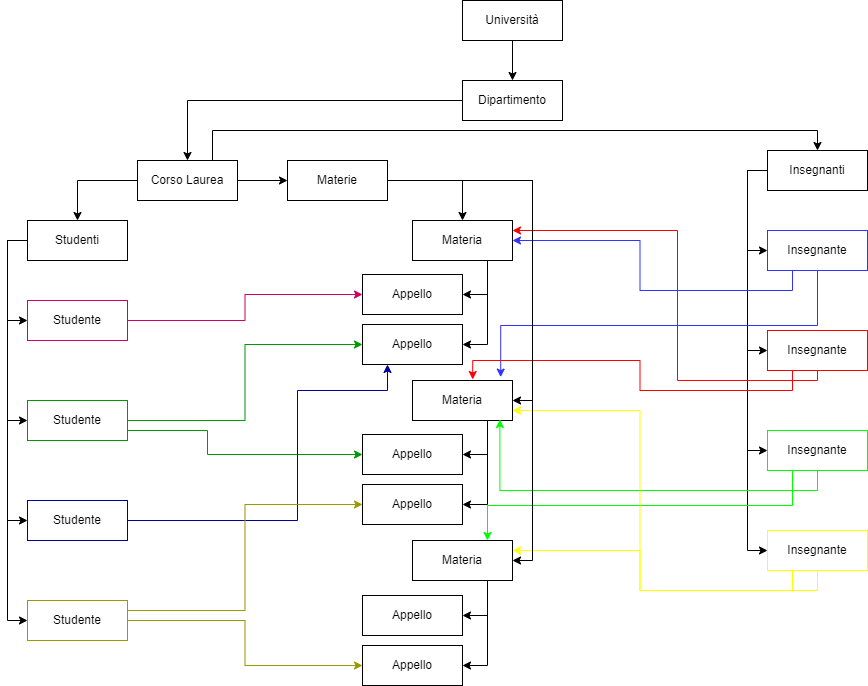

The diagram above was exported from draw.io. Its source (the exported page's mxGraphModel, read from the mxfile embedded in the PNG):
<mxGraphModel dx="1038" dy="579" grid="1" gridSize="10" guides="1" tooltips="1" connect="1" arrows="1" fold="1" page="1" pageScale="1" pageWidth="1169" pageHeight="827" math="0" shadow="0">
  <root>
    <mxCell id="0" />
    <mxCell id="1" parent="0" />
    <mxCell id="BtdUDCnhnog7qRFyMRBI-15" style="edgeStyle=orthogonalEdgeStyle;rounded=0;orthogonalLoop=1;jettySize=auto;html=1;exitX=0;exitY=0.5;exitDx=0;exitDy=0;entryX=0.5;entryY=0;entryDx=0;entryDy=0;" edge="1" parent="1" source="BtdUDCnhnog7qRFyMRBI-1" target="BtdUDCnhnog7qRFyMRBI-2">
      <mxGeometry relative="1" as="geometry">
        <Array as="points">
          <mxPoint x="585" y="60" />
        </Array>
      </mxGeometry>
    </mxCell>
    <mxCell id="BtdUDCnhnog7qRFyMRBI-1" value="Università" style="whiteSpace=wrap;html=1;align=center;" vertex="1" parent="1">
      <mxGeometry x="535" y="40" width="100" height="40" as="geometry" />
    </mxCell>
    <mxCell id="BtdUDCnhnog7qRFyMRBI-26" style="edgeStyle=orthogonalEdgeStyle;rounded=0;orthogonalLoop=1;jettySize=auto;html=1;exitX=0;exitY=0.5;exitDx=0;exitDy=0;entryX=0.5;entryY=0;entryDx=0;entryDy=0;" edge="1" parent="1" source="BtdUDCnhnog7qRFyMRBI-2" target="BtdUDCnhnog7qRFyMRBI-17">
      <mxGeometry relative="1" as="geometry" />
    </mxCell>
    <mxCell id="BtdUDCnhnog7qRFyMRBI-92" style="edgeStyle=orthogonalEdgeStyle;rounded=0;orthogonalLoop=1;jettySize=auto;html=1;exitX=0.75;exitY=0;exitDx=0;exitDy=0;entryX=0.5;entryY=0;entryDx=0;entryDy=0;strokeColor=#000000;" edge="1" parent="1" source="BtdUDCnhnog7qRFyMRBI-17" target="BtdUDCnhnog7qRFyMRBI-50">
      <mxGeometry relative="1" as="geometry" />
    </mxCell>
    <mxCell id="BtdUDCnhnog7qRFyMRBI-2" value="Dipartimento" style="whiteSpace=wrap;html=1;align=center;" vertex="1" parent="1">
      <mxGeometry x="535" y="120" width="100" height="40" as="geometry" />
    </mxCell>
    <mxCell id="BtdUDCnhnog7qRFyMRBI-94" style="edgeStyle=orthogonalEdgeStyle;rounded=0;orthogonalLoop=1;jettySize=auto;html=1;exitX=0;exitY=0.5;exitDx=0;exitDy=0;entryX=0.5;entryY=0;entryDx=0;entryDy=0;strokeColor=#000000;" edge="1" parent="1" source="BtdUDCnhnog7qRFyMRBI-17" target="BtdUDCnhnog7qRFyMRBI-81">
      <mxGeometry relative="1" as="geometry" />
    </mxCell>
    <mxCell id="BtdUDCnhnog7qRFyMRBI-116" style="edgeStyle=orthogonalEdgeStyle;rounded=0;orthogonalLoop=1;jettySize=auto;html=1;exitX=1;exitY=0.5;exitDx=0;exitDy=0;entryX=0;entryY=0.5;entryDx=0;entryDy=0;strokeColor=#000000;" edge="1" parent="1" source="BtdUDCnhnog7qRFyMRBI-17" target="BtdUDCnhnog7qRFyMRBI-115">
      <mxGeometry relative="1" as="geometry" />
    </mxCell>
    <mxCell id="BtdUDCnhnog7qRFyMRBI-17" value="Corso Laurea" style="whiteSpace=wrap;html=1;align=center;" vertex="1" parent="1">
      <mxGeometry x="210" y="200" width="100" height="40" as="geometry" />
    </mxCell>
    <mxCell id="BtdUDCnhnog7qRFyMRBI-98" style="edgeStyle=orthogonalEdgeStyle;rounded=0;orthogonalLoop=1;jettySize=auto;html=1;exitX=0.75;exitY=1;exitDx=0;exitDy=0;entryX=1;entryY=0.5;entryDx=0;entryDy=0;strokeColor=#000000;" edge="1" parent="1" source="BtdUDCnhnog7qRFyMRBI-34" target="BtdUDCnhnog7qRFyMRBI-60">
      <mxGeometry relative="1" as="geometry" />
    </mxCell>
    <mxCell id="BtdUDCnhnog7qRFyMRBI-99" style="edgeStyle=orthogonalEdgeStyle;rounded=0;orthogonalLoop=1;jettySize=auto;html=1;exitX=0.75;exitY=1;exitDx=0;exitDy=0;entryX=1;entryY=0.5;entryDx=0;entryDy=0;strokeColor=#000000;" edge="1" parent="1" source="BtdUDCnhnog7qRFyMRBI-34" target="BtdUDCnhnog7qRFyMRBI-61">
      <mxGeometry relative="1" as="geometry" />
    </mxCell>
    <mxCell id="BtdUDCnhnog7qRFyMRBI-34" value="Materia" style="whiteSpace=wrap;html=1;align=center;" vertex="1" parent="1">
      <mxGeometry x="485" y="260" width="100" height="40" as="geometry" />
    </mxCell>
    <mxCell id="BtdUDCnhnog7qRFyMRBI-107" style="edgeStyle=orthogonalEdgeStyle;rounded=0;orthogonalLoop=1;jettySize=auto;html=1;exitX=0.5;exitY=1;exitDx=0;exitDy=0;entryX=1;entryY=0.5;entryDx=0;entryDy=0;strokeColor=#000000;" edge="1" parent="1" source="BtdUDCnhnog7qRFyMRBI-35" target="BtdUDCnhnog7qRFyMRBI-62">
      <mxGeometry relative="1" as="geometry">
        <Array as="points">
          <mxPoint x="560" y="460" />
          <mxPoint x="560" y="494" />
        </Array>
      </mxGeometry>
    </mxCell>
    <mxCell id="BtdUDCnhnog7qRFyMRBI-108" style="edgeStyle=orthogonalEdgeStyle;rounded=0;orthogonalLoop=1;jettySize=auto;html=1;exitX=0.75;exitY=1;exitDx=0;exitDy=0;entryX=1;entryY=0.5;entryDx=0;entryDy=0;strokeColor=#000000;" edge="1" parent="1" source="BtdUDCnhnog7qRFyMRBI-35" target="BtdUDCnhnog7qRFyMRBI-63">
      <mxGeometry relative="1" as="geometry" />
    </mxCell>
    <mxCell id="BtdUDCnhnog7qRFyMRBI-35" value="Materia" style="whiteSpace=wrap;html=1;align=center;" vertex="1" parent="1">
      <mxGeometry x="485" y="420" width="100" height="40" as="geometry" />
    </mxCell>
    <mxCell id="BtdUDCnhnog7qRFyMRBI-109" style="edgeStyle=orthogonalEdgeStyle;rounded=0;orthogonalLoop=1;jettySize=auto;html=1;exitX=0.75;exitY=1;exitDx=0;exitDy=0;entryX=1;entryY=0.5;entryDx=0;entryDy=0;strokeColor=#000000;" edge="1" parent="1" source="BtdUDCnhnog7qRFyMRBI-36" target="BtdUDCnhnog7qRFyMRBI-64">
      <mxGeometry relative="1" as="geometry" />
    </mxCell>
    <mxCell id="BtdUDCnhnog7qRFyMRBI-110" style="edgeStyle=orthogonalEdgeStyle;rounded=0;orthogonalLoop=1;jettySize=auto;html=1;exitX=0.75;exitY=1;exitDx=0;exitDy=0;entryX=1;entryY=0.5;entryDx=0;entryDy=0;strokeColor=#000000;" edge="1" parent="1" source="BtdUDCnhnog7qRFyMRBI-36" target="BtdUDCnhnog7qRFyMRBI-65">
      <mxGeometry relative="1" as="geometry" />
    </mxCell>
    <mxCell id="BtdUDCnhnog7qRFyMRBI-36" value="Materia" style="whiteSpace=wrap;html=1;align=center;" vertex="1" parent="1">
      <mxGeometry x="485" y="580" width="100" height="40" as="geometry" />
    </mxCell>
    <mxCell id="BtdUDCnhnog7qRFyMRBI-56" style="edgeStyle=orthogonalEdgeStyle;rounded=0;orthogonalLoop=1;jettySize=auto;html=1;exitX=0;exitY=0.5;exitDx=0;exitDy=0;entryX=0;entryY=0.5;entryDx=0;entryDy=0;" edge="1" parent="1" source="BtdUDCnhnog7qRFyMRBI-50" target="BtdUDCnhnog7qRFyMRBI-52">
      <mxGeometry relative="1" as="geometry" />
    </mxCell>
    <mxCell id="BtdUDCnhnog7qRFyMRBI-57" style="edgeStyle=orthogonalEdgeStyle;rounded=0;orthogonalLoop=1;jettySize=auto;html=1;exitX=0;exitY=0.5;exitDx=0;exitDy=0;entryX=0;entryY=0.5;entryDx=0;entryDy=0;" edge="1" parent="1" source="BtdUDCnhnog7qRFyMRBI-50" target="BtdUDCnhnog7qRFyMRBI-53">
      <mxGeometry relative="1" as="geometry" />
    </mxCell>
    <mxCell id="BtdUDCnhnog7qRFyMRBI-58" style="edgeStyle=orthogonalEdgeStyle;rounded=0;orthogonalLoop=1;jettySize=auto;html=1;exitX=0;exitY=0.5;exitDx=0;exitDy=0;entryX=0;entryY=0.5;entryDx=0;entryDy=0;" edge="1" parent="1" source="BtdUDCnhnog7qRFyMRBI-50" target="BtdUDCnhnog7qRFyMRBI-54">
      <mxGeometry relative="1" as="geometry" />
    </mxCell>
    <mxCell id="BtdUDCnhnog7qRFyMRBI-59" style="edgeStyle=orthogonalEdgeStyle;rounded=0;orthogonalLoop=1;jettySize=auto;html=1;exitX=0;exitY=0.5;exitDx=0;exitDy=0;entryX=0;entryY=0.5;entryDx=0;entryDy=0;" edge="1" parent="1" source="BtdUDCnhnog7qRFyMRBI-50" target="BtdUDCnhnog7qRFyMRBI-55">
      <mxGeometry relative="1" as="geometry" />
    </mxCell>
    <mxCell id="BtdUDCnhnog7qRFyMRBI-50" value="Insegnanti" style="whiteSpace=wrap;html=1;align=center;" vertex="1" parent="1">
      <mxGeometry x="840" y="190" width="100" height="40" as="geometry" />
    </mxCell>
    <mxCell id="BtdUDCnhnog7qRFyMRBI-93" style="edgeStyle=orthogonalEdgeStyle;rounded=0;orthogonalLoop=1;jettySize=auto;html=1;exitX=0.25;exitY=1;exitDx=0;exitDy=0;entryX=1;entryY=0.5;entryDx=0;entryDy=0;strokeColor=#3333FF;" edge="1" parent="1" source="BtdUDCnhnog7qRFyMRBI-52" target="BtdUDCnhnog7qRFyMRBI-34">
      <mxGeometry relative="1" as="geometry" />
    </mxCell>
    <mxCell id="BtdUDCnhnog7qRFyMRBI-100" style="edgeStyle=orthogonalEdgeStyle;rounded=0;orthogonalLoop=1;jettySize=auto;html=1;exitX=0.5;exitY=1;exitDx=0;exitDy=0;entryX=0.882;entryY=-0.085;entryDx=0;entryDy=0;entryPerimeter=0;strokeColor=#3333FF;" edge="1" parent="1" source="BtdUDCnhnog7qRFyMRBI-52" target="BtdUDCnhnog7qRFyMRBI-35">
      <mxGeometry relative="1" as="geometry" />
    </mxCell>
    <mxCell id="BtdUDCnhnog7qRFyMRBI-52" value="Insegnante" style="whiteSpace=wrap;html=1;align=center;strokeColor=#3333FF;" vertex="1" parent="1">
      <mxGeometry x="840" y="270" width="100" height="40" as="geometry" />
    </mxCell>
    <mxCell id="BtdUDCnhnog7qRFyMRBI-101" style="edgeStyle=orthogonalEdgeStyle;rounded=0;orthogonalLoop=1;jettySize=auto;html=1;exitX=0.25;exitY=1;exitDx=0;exitDy=0;entryX=0.602;entryY=-0.025;entryDx=0;entryDy=0;entryPerimeter=0;strokeColor=#FF0000;" edge="1" parent="1" source="BtdUDCnhnog7qRFyMRBI-53" target="BtdUDCnhnog7qRFyMRBI-35">
      <mxGeometry relative="1" as="geometry" />
    </mxCell>
    <mxCell id="BtdUDCnhnog7qRFyMRBI-102" style="edgeStyle=orthogonalEdgeStyle;rounded=0;orthogonalLoop=1;jettySize=auto;html=1;exitX=0.5;exitY=1;exitDx=0;exitDy=0;entryX=1;entryY=0.25;entryDx=0;entryDy=0;strokeColor=#FF0000;" edge="1" parent="1" source="BtdUDCnhnog7qRFyMRBI-53" target="BtdUDCnhnog7qRFyMRBI-34">
      <mxGeometry relative="1" as="geometry">
        <Array as="points">
          <mxPoint x="890" y="420" />
          <mxPoint x="750" y="420" />
          <mxPoint x="750" y="270" />
        </Array>
      </mxGeometry>
    </mxCell>
    <mxCell id="BtdUDCnhnog7qRFyMRBI-53" value="Insegnante" style="whiteSpace=wrap;html=1;align=center;strokeColor=#FF0000;" vertex="1" parent="1">
      <mxGeometry x="840" y="370" width="100" height="40" as="geometry" />
    </mxCell>
    <mxCell id="BtdUDCnhnog7qRFyMRBI-103" style="edgeStyle=orthogonalEdgeStyle;rounded=0;orthogonalLoop=1;jettySize=auto;html=1;exitX=0.25;exitY=1;exitDx=0;exitDy=0;entryX=0.75;entryY=0;entryDx=0;entryDy=0;strokeColor=#00FF00;" edge="1" parent="1" source="BtdUDCnhnog7qRFyMRBI-54" target="BtdUDCnhnog7qRFyMRBI-36">
      <mxGeometry relative="1" as="geometry" />
    </mxCell>
    <mxCell id="BtdUDCnhnog7qRFyMRBI-104" style="edgeStyle=orthogonalEdgeStyle;rounded=0;orthogonalLoop=1;jettySize=auto;html=1;exitX=0.5;exitY=1;exitDx=0;exitDy=0;strokeColor=#00FF00;entryX=0.874;entryY=0.975;entryDx=0;entryDy=0;entryPerimeter=0;" edge="1" parent="1" source="BtdUDCnhnog7qRFyMRBI-54" target="BtdUDCnhnog7qRFyMRBI-35">
      <mxGeometry relative="1" as="geometry">
        <mxPoint x="650" y="680" as="targetPoint" />
      </mxGeometry>
    </mxCell>
    <mxCell id="BtdUDCnhnog7qRFyMRBI-54" value="Insegnante" style="whiteSpace=wrap;html=1;align=center;strokeColor=#00FF00;" vertex="1" parent="1">
      <mxGeometry x="840" y="470" width="100" height="40" as="geometry" />
    </mxCell>
    <mxCell id="BtdUDCnhnog7qRFyMRBI-105" style="edgeStyle=orthogonalEdgeStyle;rounded=0;orthogonalLoop=1;jettySize=auto;html=1;exitX=0.5;exitY=1;exitDx=0;exitDy=0;entryX=1;entryY=0.25;entryDx=0;entryDy=0;strokeColor=#FFFF00;" edge="1" parent="1" source="BtdUDCnhnog7qRFyMRBI-55" target="BtdUDCnhnog7qRFyMRBI-36">
      <mxGeometry relative="1" as="geometry" />
    </mxCell>
    <mxCell id="BtdUDCnhnog7qRFyMRBI-106" style="edgeStyle=orthogonalEdgeStyle;rounded=0;orthogonalLoop=1;jettySize=auto;html=1;exitX=0.25;exitY=1;exitDx=0;exitDy=0;entryX=1;entryY=0.75;entryDx=0;entryDy=0;strokeColor=#FFFF00;" edge="1" parent="1" source="BtdUDCnhnog7qRFyMRBI-55" target="BtdUDCnhnog7qRFyMRBI-35">
      <mxGeometry relative="1" as="geometry" />
    </mxCell>
    <mxCell id="BtdUDCnhnog7qRFyMRBI-55" value="Insegnante" style="whiteSpace=wrap;html=1;align=center;strokeColor=#FFFF00;" vertex="1" parent="1">
      <mxGeometry x="840" y="570" width="100" height="40" as="geometry" />
    </mxCell>
    <mxCell id="BtdUDCnhnog7qRFyMRBI-60" value="Appello" style="whiteSpace=wrap;html=1;align=center;" vertex="1" parent="1">
      <mxGeometry x="435" y="314" width="100" height="40" as="geometry" />
    </mxCell>
    <mxCell id="BtdUDCnhnog7qRFyMRBI-61" value="Appello" style="whiteSpace=wrap;html=1;align=center;" vertex="1" parent="1">
      <mxGeometry x="435" y="364" width="100" height="40" as="geometry" />
    </mxCell>
    <mxCell id="BtdUDCnhnog7qRFyMRBI-62" value="Appello" style="whiteSpace=wrap;html=1;align=center;" vertex="1" parent="1">
      <mxGeometry x="435" y="474" width="100" height="40" as="geometry" />
    </mxCell>
    <mxCell id="BtdUDCnhnog7qRFyMRBI-63" value="Appello" style="whiteSpace=wrap;html=1;align=center;" vertex="1" parent="1">
      <mxGeometry x="435" y="524" width="100" height="40" as="geometry" />
    </mxCell>
    <mxCell id="BtdUDCnhnog7qRFyMRBI-64" value="Appello" style="whiteSpace=wrap;html=1;align=center;" vertex="1" parent="1">
      <mxGeometry x="435" y="635" width="100" height="40" as="geometry" />
    </mxCell>
    <mxCell id="BtdUDCnhnog7qRFyMRBI-65" value="Appello" style="whiteSpace=wrap;html=1;align=center;" vertex="1" parent="1">
      <mxGeometry x="435" y="685" width="100" height="40" as="geometry" />
    </mxCell>
    <mxCell id="BtdUDCnhnog7qRFyMRBI-111" style="edgeStyle=orthogonalEdgeStyle;rounded=0;orthogonalLoop=1;jettySize=auto;html=1;exitX=0;exitY=0.5;exitDx=0;exitDy=0;entryX=0;entryY=0.5;entryDx=0;entryDy=0;strokeColor=#000000;" edge="1" parent="1" source="BtdUDCnhnog7qRFyMRBI-81" target="BtdUDCnhnog7qRFyMRBI-83">
      <mxGeometry relative="1" as="geometry" />
    </mxCell>
    <mxCell id="BtdUDCnhnog7qRFyMRBI-112" style="edgeStyle=orthogonalEdgeStyle;rounded=0;orthogonalLoop=1;jettySize=auto;html=1;exitX=0;exitY=0.5;exitDx=0;exitDy=0;entryX=0;entryY=0.5;entryDx=0;entryDy=0;strokeColor=#000000;" edge="1" parent="1" source="BtdUDCnhnog7qRFyMRBI-81" target="BtdUDCnhnog7qRFyMRBI-84">
      <mxGeometry relative="1" as="geometry" />
    </mxCell>
    <mxCell id="BtdUDCnhnog7qRFyMRBI-113" style="edgeStyle=orthogonalEdgeStyle;rounded=0;orthogonalLoop=1;jettySize=auto;html=1;exitX=0;exitY=0.5;exitDx=0;exitDy=0;entryX=0;entryY=0.5;entryDx=0;entryDy=0;strokeColor=#000000;" edge="1" parent="1" source="BtdUDCnhnog7qRFyMRBI-81" target="BtdUDCnhnog7qRFyMRBI-85">
      <mxGeometry relative="1" as="geometry" />
    </mxCell>
    <mxCell id="BtdUDCnhnog7qRFyMRBI-114" style="edgeStyle=orthogonalEdgeStyle;rounded=0;orthogonalLoop=1;jettySize=auto;html=1;exitX=0;exitY=0.5;exitDx=0;exitDy=0;entryX=0;entryY=0.5;entryDx=0;entryDy=0;strokeColor=#000000;" edge="1" parent="1" source="BtdUDCnhnog7qRFyMRBI-81" target="BtdUDCnhnog7qRFyMRBI-86">
      <mxGeometry relative="1" as="geometry" />
    </mxCell>
    <mxCell id="BtdUDCnhnog7qRFyMRBI-81" value="Studenti" style="whiteSpace=wrap;html=1;align=center;" vertex="1" parent="1">
      <mxGeometry x="100" y="260" width="100" height="40" as="geometry" />
    </mxCell>
    <mxCell id="BtdUDCnhnog7qRFyMRBI-120" style="edgeStyle=orthogonalEdgeStyle;rounded=0;orthogonalLoop=1;jettySize=auto;html=1;exitX=1;exitY=0.5;exitDx=0;exitDy=0;entryX=0;entryY=0.5;entryDx=0;entryDy=0;strokeColor=#CC0066;" edge="1" parent="1" source="BtdUDCnhnog7qRFyMRBI-83" target="BtdUDCnhnog7qRFyMRBI-60">
      <mxGeometry relative="1" as="geometry" />
    </mxCell>
    <mxCell id="BtdUDCnhnog7qRFyMRBI-83" value="Studente" style="whiteSpace=wrap;html=1;align=center;strokeColor=#CC0066;" vertex="1" parent="1">
      <mxGeometry x="100" y="340" width="100" height="40" as="geometry" />
    </mxCell>
    <mxCell id="BtdUDCnhnog7qRFyMRBI-121" style="edgeStyle=orthogonalEdgeStyle;rounded=0;orthogonalLoop=1;jettySize=auto;html=1;exitX=1;exitY=0.5;exitDx=0;exitDy=0;entryX=0;entryY=0.5;entryDx=0;entryDy=0;strokeColor=#009900;" edge="1" parent="1" source="BtdUDCnhnog7qRFyMRBI-84" target="BtdUDCnhnog7qRFyMRBI-61">
      <mxGeometry relative="1" as="geometry" />
    </mxCell>
    <mxCell id="BtdUDCnhnog7qRFyMRBI-122" style="edgeStyle=orthogonalEdgeStyle;rounded=0;orthogonalLoop=1;jettySize=auto;html=1;exitX=1;exitY=0.5;exitDx=0;exitDy=0;entryX=0;entryY=0.5;entryDx=0;entryDy=0;strokeColor=#009900;" edge="1" parent="1" source="BtdUDCnhnog7qRFyMRBI-84" target="BtdUDCnhnog7qRFyMRBI-62">
      <mxGeometry relative="1" as="geometry">
        <Array as="points">
          <mxPoint x="200" y="470" />
          <mxPoint x="280" y="470" />
          <mxPoint x="280" y="494" />
        </Array>
      </mxGeometry>
    </mxCell>
    <mxCell id="BtdUDCnhnog7qRFyMRBI-84" value="Studente" style="whiteSpace=wrap;html=1;align=center;strokeColor=#009900;" vertex="1" parent="1">
      <mxGeometry x="100" y="440" width="100" height="40" as="geometry" />
    </mxCell>
    <mxCell id="BtdUDCnhnog7qRFyMRBI-123" style="edgeStyle=orthogonalEdgeStyle;rounded=0;orthogonalLoop=1;jettySize=auto;html=1;exitX=1;exitY=0.5;exitDx=0;exitDy=0;entryX=0.25;entryY=1;entryDx=0;entryDy=0;strokeColor=#000099;" edge="1" parent="1" source="BtdUDCnhnog7qRFyMRBI-85" target="BtdUDCnhnog7qRFyMRBI-61">
      <mxGeometry relative="1" as="geometry">
        <Array as="points">
          <mxPoint x="370" y="560" />
          <mxPoint x="370" y="430" />
          <mxPoint x="460" y="430" />
        </Array>
      </mxGeometry>
    </mxCell>
    <mxCell id="BtdUDCnhnog7qRFyMRBI-85" value="Studente" style="whiteSpace=wrap;html=1;align=center;strokeColor=#000099;" vertex="1" parent="1">
      <mxGeometry x="100" y="540" width="100" height="40" as="geometry" />
    </mxCell>
    <mxCell id="BtdUDCnhnog7qRFyMRBI-124" style="edgeStyle=orthogonalEdgeStyle;rounded=0;orthogonalLoop=1;jettySize=auto;html=1;exitX=1;exitY=0.5;exitDx=0;exitDy=0;entryX=0;entryY=0.5;entryDx=0;entryDy=0;strokeColor=#999900;" edge="1" parent="1" source="BtdUDCnhnog7qRFyMRBI-86" target="BtdUDCnhnog7qRFyMRBI-65">
      <mxGeometry relative="1" as="geometry" />
    </mxCell>
    <mxCell id="BtdUDCnhnog7qRFyMRBI-125" style="edgeStyle=orthogonalEdgeStyle;rounded=0;orthogonalLoop=1;jettySize=auto;html=1;exitX=1;exitY=0.25;exitDx=0;exitDy=0;entryX=0;entryY=0.5;entryDx=0;entryDy=0;strokeColor=#999900;" edge="1" parent="1" source="BtdUDCnhnog7qRFyMRBI-86" target="BtdUDCnhnog7qRFyMRBI-63">
      <mxGeometry relative="1" as="geometry" />
    </mxCell>
    <mxCell id="BtdUDCnhnog7qRFyMRBI-86" value="Studente" style="whiteSpace=wrap;html=1;align=center;strokeColor=#999900;" vertex="1" parent="1">
      <mxGeometry x="100" y="640" width="100" height="40" as="geometry" />
    </mxCell>
    <mxCell id="BtdUDCnhnog7qRFyMRBI-117" style="edgeStyle=orthogonalEdgeStyle;rounded=0;orthogonalLoop=1;jettySize=auto;html=1;exitX=1;exitY=0.5;exitDx=0;exitDy=0;entryX=0.5;entryY=0;entryDx=0;entryDy=0;strokeColor=#000000;" edge="1" parent="1" source="BtdUDCnhnog7qRFyMRBI-115" target="BtdUDCnhnog7qRFyMRBI-34">
      <mxGeometry relative="1" as="geometry" />
    </mxCell>
    <mxCell id="BtdUDCnhnog7qRFyMRBI-118" style="edgeStyle=orthogonalEdgeStyle;rounded=0;orthogonalLoop=1;jettySize=auto;html=1;exitX=1;exitY=0.5;exitDx=0;exitDy=0;entryX=1;entryY=0.5;entryDx=0;entryDy=0;strokeColor=#000000;" edge="1" parent="1" source="BtdUDCnhnog7qRFyMRBI-115" target="BtdUDCnhnog7qRFyMRBI-35">
      <mxGeometry relative="1" as="geometry" />
    </mxCell>
    <mxCell id="BtdUDCnhnog7qRFyMRBI-119" style="edgeStyle=orthogonalEdgeStyle;rounded=0;orthogonalLoop=1;jettySize=auto;html=1;exitX=1;exitY=0.5;exitDx=0;exitDy=0;entryX=1;entryY=0.5;entryDx=0;entryDy=0;strokeColor=#000000;" edge="1" parent="1" source="BtdUDCnhnog7qRFyMRBI-115" target="BtdUDCnhnog7qRFyMRBI-36">
      <mxGeometry relative="1" as="geometry" />
    </mxCell>
    <mxCell id="BtdUDCnhnog7qRFyMRBI-115" value="Materie" style="whiteSpace=wrap;html=1;align=center;strokeColor=#000000;" vertex="1" parent="1">
      <mxGeometry x="360" y="200" width="100" height="40" as="geometry" />
    </mxCell>
  </root>
</mxGraphModel>